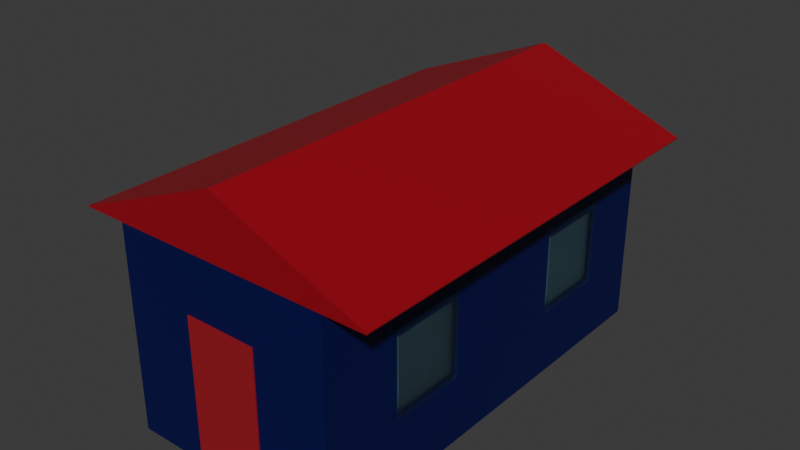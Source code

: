 # Source: home.blend  (saved by Blender 4.0.36; exported with 4.5.12 LTS)
import bpy
from mathutils import Matrix  # noqa: F401  (used for matrix-valued properties, if any)

bpy.ops.wm.read_factory_settings(use_empty=True)
scene = bpy.context.scene
scene.name = 'Scene'

# ---- collections
col_collection = bpy.data.collections.new('Collection'); scene.collection.children.link(col_collection)
col_collection_2 = bpy.data.collections.new('Collection 2'); scene.collection.children.link(col_collection_2)

# ---- materials (node trees are filled in below, after node groups)
mat_material_002 = bpy.data.materials.new('Material.002')
mat_material_002.use_transparent_shadow = False
mat_material_004 = bpy.data.materials.new('Material.004')
mat_material_004.use_transparent_shadow = False
mat_material_001 = bpy.data.materials.new('Material.001')
mat_material_001.use_transparent_shadow = False
mat_material_003 = bpy.data.materials.new('Material.003')
mat_material_003.use_transparent_shadow = False

# ---- material node trees
mat_material_002.use_nodes = True; mat_material_002.node_tree.nodes.clear()
_N = mat_material_002.node_tree.nodes; _L = mat_material_002.node_tree.links
n0 = _N.new('ShaderNodeBsdfPrincipled'); n0.name = 'Principled BSDF'; n0.location = (10, 300)
n0.inputs[0].default_value = (0.0, 0.0005708, 0.07492, 1.0)
n0.inputs[3].default_value = 1.45
n1 = _N.new('ShaderNodeOutputMaterial'); n1.name = 'Material Output'; n1.location = (300, 300)
_L.new(n0.outputs[0], n1.inputs[0])
n1.is_active_output = True
mat_material_004.use_nodes = True; mat_material_004.node_tree.nodes.clear()
_N = mat_material_004.node_tree.nodes; _L = mat_material_004.node_tree.links
n0 = _N.new('ShaderNodeBsdfPrincipled'); n0.name = 'Principled BSDF'; n0.location = (10, 300)
n0.inputs[0].default_value = (0.3232, 0.004024, 0.01229, 1.0)
n0.inputs[3].default_value = 1.45
n1 = _N.new('ShaderNodeOutputMaterial'); n1.name = 'Material Output'; n1.location = (300, 300)
_L.new(n0.outputs[0], n1.inputs[0])
n1.is_active_output = True
mat_material_001.use_nodes = True; mat_material_001.node_tree.nodes.clear()
_N = mat_material_001.node_tree.nodes; _L = mat_material_001.node_tree.links
n0 = _N.new('ShaderNodeOutputMaterial'); n0.name = 'Material Output'; n0.location = (300, 300)
n1 = _N.new('ShaderNodeBsdfGlass'); n1.name = 'Glass BSDF'; n1.location = (10, 300)
n1.inputs[0].default_value = (0.7815, 0.9445, 1.0, 1.0)
n1.inputs[1].default_value = 0.5
n1.inputs[2].default_value = 1.45
_L.new(n1.outputs[0], n0.inputs[0])
n0.is_active_output = True
mat_material_003.use_nodes = True; mat_material_003.node_tree.nodes.clear()
_N = mat_material_003.node_tree.nodes; _L = mat_material_003.node_tree.links
n0 = _N.new('ShaderNodeBsdfPrincipled'); n0.name = 'Principled BSDF'; n0.location = (10, 300)
n0.inputs[0].default_value = (0.3232, 0.004024, 0.01229, 1.0)
n0.inputs[2].default_value = 0.8
n0.inputs[3].default_value = 1.45
n1 = _N.new('ShaderNodeOutputMaterial'); n1.name = 'Material Output'; n1.location = (300, 300)
_L.new(n0.outputs[0], n1.inputs[0])
n1.is_active_output = True

# ---- world
world_world = bpy.data.worlds.new('World'); scene.world = world_world
world_world.use_nodes = True; world_world.node_tree.nodes.clear()
_N = world_world.node_tree.nodes; _L = world_world.node_tree.links
n0 = _N.new('ShaderNodeOutputWorld'); n0.name = 'World Output'; n0.location = (300, 300)
n1 = _N.new('ShaderNodeBackground'); n1.name = 'Background'; n1.location = (10, 300)
n1.inputs[0].default_value = (0.05088, 0.05088, 0.05088, 1.0)
_L.new(n1.outputs[0], n0.inputs[0])
n0.is_active_output = True
world_world.color = (0.05088, 0.05088, 0.05088)
world_world.use_sun_shadow = False
world_world.sun_shadow_jitter_overblur = 0.0

# ---- meshes
me_cube_001 = bpy.data.meshes.new('Cube.001')
me_cube_001.from_pydata([(-1.0, -1.0, -1.0), (-1.0, -1.0, 1.0), (-1.0, 1.0, -1.0), (-1.0, 1.0, 1.0), (1.0, -1.0, -1.0), (1.0, -1.0, 1.0), (1.0, 1.0, -1.0), (1.0, 1.0, 1.0), (-1.0, -2.893, -1.0), (-1.0, -2.893, 1.0), (1.0, -2.893, 1.0), (1.0, -2.893, -1.0), (-1.0, -4.777, -1.0), (-1.0, -4.777, 1.0), (1.0, -4.777, 1.0), (1.0, -4.777, -1.0), (-1.0, -6.581, -1.0), (-1.0, -6.581, 1.0), (1.0, -6.581, 1.0), (1.0, -6.581, -1.0), (-1.0, -8.516, -1.0), (-1.0, -8.516, 1.0), (1.0, -8.516, 1.0), (1.0, -8.516, -1.0), (-1.0, -10.68, -1.0), (-1.0, -10.68, 1.0), (1.0, -10.68, 1.0), (1.0, -10.68, -1.0), (-1.0, -1.0, -0.6667), (-1.0, -1.0, -0.3333), (-1.0, -1.0, 2.98e-08), (-1.0, -1.0, 0.3333), (-1.0, -1.0, 0.6667), (-1.0, 1.0, 0.6667), (-1.0, 1.0, 0.3333), (-1.0, 1.0, -2.98e-08), (-1.0, 1.0, -0.3333), (-1.0, 1.0, -0.6667), (1.0, 1.0, 0.6667), (1.0, 1.0, 0.3333), (1.0, 1.0, -2.98e-08), (1.0, 1.0, -0.3333), (1.0, 1.0, -0.6667), (1.0, -1.0, 0.6667), (1.0, -1.0, 0.3333), (1.0, -1.0, -2.98e-08), (1.0, -1.0, -0.3333), (1.0, -1.0, -0.6667), (-1.0, -2.893, -0.6667), (-1.0, -2.893, -0.3333), (-1.0, -2.893, 2.98e-08), (-1.0, -2.893, 0.3333), (-1.0, -2.893, 0.6667), (1.0, -2.893, 0.6667), (1.0, -2.893, 0.3333), (1.0, -2.893, -2.98e-08), (1.0, -2.893, -0.3333), (1.0, -2.893, -0.6667), (-1.0, -4.777, -0.6667), (-1.0, -4.777, -0.3333), (-1.0, -4.777, 2.98e-08), (-1.0, -4.777, 0.3333), (-1.0, -4.777, 0.6667), (1.0, -4.777, 0.6667), (1.0, -4.777, 0.3333), (1.0, -4.777, -2.98e-08), (1.0, -4.777, -0.3333), (1.0, -4.777, -0.6667), (-1.0, -6.581, -0.6667), (-1.0, -6.581, -0.3333), (-1.0, -6.581, 2.98e-08), (-1.0, -6.581, 0.3333), (-1.0, -6.581, 0.6667), (1.0, -6.581, 0.6667), (1.0, -6.581, 0.3333), (1.0, -6.581, -2.98e-08), (1.0, -6.581, -0.3333), (1.0, -6.581, -0.6667), (-1.0, -8.516, -0.6667), (-1.0, -8.516, -0.3333), (-1.0, -8.516, 2.98e-08), (-1.0, -8.516, 0.3333), (-1.0, -8.516, 0.6667), (1.0, -8.516, 0.6667), (1.0, -8.516, 0.3333), (1.0, -8.516, -2.98e-08), (1.0, -8.516, -0.3333), (1.0, -8.516, -0.6667), (-1.0, -10.68, -0.6667), (-1.0, -10.68, -0.3333), (-1.0, -10.68, 2.98e-08), (-1.0, -10.68, 0.3333), (-1.0, -10.68, 0.6667), (1.0, -10.68, 0.6667), (1.0, -10.68, 0.3333), (1.0, -10.68, -2.98e-08), (1.0, -10.68, -0.3333), (1.0, -10.68, -0.6667), (0.3333, 1.0, -1.0), (-0.3333, 1.0, -1.0), (-0.3333, 1.0, 1.0), (0.3333, 1.0, 1.0), (-0.3333, -1.0, -1.0), (0.3333, -1.0, -1.0), (-0.3333, -2.893, -1.0), (0.3333, -2.893, -1.0), (-0.3333, -4.777, -1.0), (0.3333, -4.777, -1.0), (-0.3333, -6.581, -1.0), (0.3333, -6.581, -1.0), (-0.3333, -8.516, -1.0), (0.3333, -8.516, -1.0), (-0.3333, -10.68, -1.0), (0.3333, -10.68, -1.0), (0.3333, -10.68, 1.0), (-0.3333, -10.68, 1.0), (0.3333, -10.68, -0.6667), (-0.3333, -10.68, -0.6667), (0.3333, -10.68, -0.3333), (-0.3333, -10.68, -0.3333), (0.3333, -10.68, -9.934e-09), (-0.3333, -10.68, 9.934e-09), (0.3333, -10.68, 0.3333), (-0.3333, -10.68, 0.3333), (0.3333, -10.68, 0.6667), (-0.3333, -10.68, 0.6667), (-0.3333, 1.0, -0.6667), (0.3333, 1.0, -0.6667), (-0.3333, 1.0, -0.3333), (0.3333, 1.0, -0.3333), (-0.3333, 1.0, -2.98e-08), (0.3333, 1.0, -2.98e-08), (-0.3333, 1.0, 0.3333), (0.3333, 1.0, 0.3333), (-0.3333, 1.0, 0.6667), (0.3333, 1.0, 0.6667)], [], [(32, 1, 3, 33), (135, 101, 7, 38), (38, 7, 5, 43), (103, 4, 11, 105), (98, 6, 4, 103), (43, 5, 10, 53), (28, 0, 8, 48), (63, 14, 18, 73), (53, 10, 14, 63), (105, 11, 15, 107), (48, 8, 12, 58), (109, 19, 23, 111), (107, 15, 19, 109), (58, 12, 16, 68), (68, 16, 20, 78), (73, 18, 22, 83), (125, 115, 25, 92), (83, 22, 26, 93), (111, 23, 27, 113), (78, 20, 24, 88), (21, 82, 92, 25), (82, 81, 91, 92), (81, 80, 90, 91), (80, 79, 89, 90), (79, 78, 88, 89), (23, 87, 97, 27), (87, 86, 96, 97), (86, 85, 95, 96), (85, 84, 94, 95), (84, 83, 93, 94), (112, 117, 88, 24), (117, 119, 89, 88), (119, 121, 90, 89), (121, 123, 91, 90), (123, 125, 92, 91), (19, 77, 87, 23), (77, 76, 86, 87), (74, 73, 83, 84), (17, 72, 82, 21), (72, 71, 81, 82), (69, 68, 78, 79), (13, 62, 72, 17), (62, 61, 71, 72), (61, 60, 70, 71), (60, 59, 69, 70), (59, 58, 68, 69), (9, 52, 62, 13), (52, 51, 61, 62), (51, 50, 60, 61), (50, 49, 59, 60), (49, 48, 58, 59), (11, 57, 67, 15), (57, 56, 66, 67), (56, 55, 65, 66), (55, 54, 64, 65), (54, 53, 63, 64), (15, 67, 77, 19), (67, 66, 76, 77), (66, 65, 75, 76), (65, 64, 74, 75), (64, 63, 73, 74), (1, 32, 52, 9), (32, 31, 51, 52), (29, 28, 48, 49), (4, 47, 57, 11), (47, 46, 56, 57), (44, 43, 53, 54), (6, 42, 47, 4), (42, 41, 46, 47), (41, 40, 45, 46), (40, 39, 44, 45), (39, 38, 43, 44), (98, 127, 42, 6), (127, 129, 41, 42), (129, 131, 40, 41), (131, 133, 39, 40), (133, 135, 38, 39), (0, 28, 37, 2), (28, 29, 36, 37), (29, 30, 35, 36), (30, 31, 34, 35), (31, 32, 33, 34), (34, 33, 134, 132), (132, 134, 135, 133), (35, 34, 132, 130), (130, 132, 133, 131), (36, 35, 130, 128), (128, 130, 131, 129), (37, 36, 128, 126), (126, 128, 129, 127), (2, 37, 126, 99), (99, 126, 127, 98), (94, 93, 124, 122), (122, 124, 125, 123), (95, 94, 122, 120), (96, 95, 120, 118), (97, 96, 118, 116), (27, 97, 116, 113), (20, 110, 112, 24), (110, 111, 113, 112), (93, 26, 114, 124), (124, 114, 115, 125), (12, 106, 108, 16), (106, 107, 109, 108), (16, 108, 110, 20), (108, 109, 111, 110), (8, 104, 106, 12), (104, 105, 107, 106), (2, 99, 102, 0), (99, 98, 103, 102), (0, 102, 104, 8), (102, 103, 105, 104), (33, 3, 100, 134), (134, 100, 101, 135), (3, 1, 9, 13, 17, 21, 25, 115, 114, 26, 22, 18, 14, 10, 5, 7, 101, 100)])
_uv = me_cube_001.uv_layers.new(name='UVMap')
_uv.uv.foreach_set('vector', [0.5833, 0.0, 0.625, 0.0, 0.625, 0.25, 0.5833, 0.25, 0.5833, 0.4167, 0.625, 0.4167, 0.625, 0.5, 0.5833, 0.5, 0.5833, 0.5, 0.625, 0.5, 0.625, 0.75, 0.5833, 0.75, 0.2917, 0.75, 0.375, 0.75, 0.375, 0.75, 0.2917, 0.75, 0.2917, 0.5, 0.375, 0.5, 0.375, 0.75, 0.2917, 0.75, 0.5833, 0.75, 0.625, 0.75, 0.625, 0.75, 0.5833, 0.75, 0.4167, 0.0, 0.375, 0.0, 0.375, 0.0, 0.4167, 0.0, 0.5833, 0.75, 0.625, 0.75, 0.625, 0.75, 0.5833, 0.75, 0.5833, 0.75, 0.625, 0.75, 0.625, 0.75, 0.5833, 0.75, 0.2917, 0.75, 0.375, 0.75, 0.375, 0.75, 0.2917, 0.75, 0.4167, 0.0, 0.375, 0.0, 0.375, 0.0, 0.4167, 0.0, 0.2917, 0.75, 0.375, 0.75, 0.375, 0.75, 0.2917, 0.75, 0.2917, 0.75, 0.375, 0.75, 0.375, 0.75, 0.2917, 0.75, 0.4167, 0.0, 0.375, 0.0, 0.375, 0.0, 0.4167, 0.0, 0.4167, 0.0, 0.375, 0.0, 0.375, 0.0, 0.4167, 0.0, 0.5833, 0.75, 0.625, 0.75, 0.625, 0.75, 0.5833, 0.75, 0.5833, 0.9167, 0.625, 0.9167, 0.625, 1.0, 0.5833, 1.0, 0.5833, 0.75, 0.625, 0.75, 0.625, 0.75, 0.5833, 0.75, 0.2917, 0.75, 0.375, 0.75, 0.375, 0.75, 0.2917, 0.75, 0.4167, 0.0, 0.375, 0.0, 0.375, 0.0, 0.4167, 0.0, 0.625, 0.0, 0.5833, 0.0, 0.5833, 0.0, 0.625, 0.0, 0.5833, 0.0, 0.5417, 0.0, 0.5417, 0.0, 0.5833, 0.0, 0.5417, 0.0, 0.5, 0.0, 0.5, 0.0, 0.5417, 0.0, 0.5, 0.0, 0.4583, 0.0, 0.4583, 0.0, 0.5, 0.0, 0.4583, 0.0, 0.4167, 0.0, 0.4167, 0.0, 0.4583, 0.0, 0.375, 0.75, 0.4167, 0.75, 0.4167, 0.75, 0.375, 0.75, 0.4167, 0.75, 0.4583, 0.75, 0.4583, 0.75, 0.4167, 0.75, 0.4583, 0.75, 0.5, 0.75, 0.5, 0.75, 0.4583, 0.75, 0.5, 0.75, 0.5417, 0.75, 0.5417, 0.75, 0.5, 0.75, 0.5417, 0.75, 0.5833, 0.75, 0.5833, 0.75, 0.5417, 0.75, 0.375, 0.9167, 0.4167, 0.9167, 0.4167, 1.0, 0.375, 1.0, 0.4167, 0.9167, 0.4583, 0.9167, 0.4583, 1.0, 0.4167, 1.0, 0.4583, 0.9167, 0.5, 0.9167, 0.5, 1.0, 0.4583, 1.0, 0.5, 0.9167, 0.5417, 0.9167, 0.5417, 1.0, 0.5, 1.0, 0.5417, 0.9167, 0.5833, 0.9167, 0.5833, 1.0, 0.5417, 1.0, 0.375, 0.75, 0.4167, 0.75, 0.4167, 0.75, 0.375, 0.75, 0.4167, 0.75, 0.4583, 0.75, 0.4583, 0.75, 0.4167, 0.75, 0.5417, 0.75, 0.5833, 0.75, 0.5833, 0.75, 0.5417, 0.75, 0.625, 0.0, 0.5833, 0.0, 0.5833, 0.0, 0.625, 0.0, 0.5833, 0.0, 0.5417, 0.0, 0.5417, 0.0, 0.5833, 0.0, 0.4583, 0.0, 0.4167, 0.0, 0.4167, 0.0, 0.4583, 0.0, 0.625, 0.0, 0.5833, 0.0, 0.5833, 0.0, 0.625, 0.0, 0.5833, 0.0, 0.5417, 0.0, 0.5417, 0.0, 0.5833, 0.0, 0.5417, 0.0, 0.5, 0.0, 0.5, 0.0, 0.5417, 0.0, 0.5, 0.0, 0.4583, 0.0, 0.4583, 0.0, 0.5, 0.0, 0.4583, 0.0, 0.4167, 0.0, 0.4167, 0.0, 0.4583, 0.0, 0.625, 0.0, 0.5833, 0.0, 0.5833, 0.0, 0.625, 0.0, 0.5833, 0.0, 0.5417, 0.0, 0.5417, 0.0, 0.5833, 0.0, 0.5417, 0.0, 0.5, 0.0, 0.5, 0.0, 0.5417, 0.0, 0.5, 0.0, 0.4583, 0.0, 0.4583, 0.0, 0.5, 0.0, 0.4583, 0.0, 0.4167, 0.0, 0.4167, 0.0, 0.4583, 0.0, 0.375, 0.75, 0.4167, 0.75, 0.4167, 0.75, 0.375, 0.75, 0.4167, 0.75, 0.4583, 0.75, 0.4583, 0.75, 0.4167, 0.75, 0.4583, 0.75, 0.5, 0.75, 0.5, 0.75, 0.4583, 0.75, 0.5, 0.75, 0.5417, 0.75, 0.5417, 0.75, 0.5, 0.75, 0.5417, 0.75, 0.5833, 0.75, 0.5833, 0.75, 0.5417, 0.75, 0.375, 0.75, 0.4167, 0.75, 0.4167, 0.75, 0.375, 0.75, 0.4167, 0.75, 0.4583, 0.75, 0.4583, 0.75, 0.4167, 0.75, 0.4583, 0.75, 0.5, 0.75, 0.5, 0.75, 0.4583, 0.75, 0.5, 0.75, 0.5417, 0.75, 0.5417, 0.75, 0.5, 0.75, 0.5417, 0.75, 0.5833, 0.75, 0.5833, 0.75, 0.5417, 0.75, 0.625, 0.0, 0.5833, 0.0, 0.5833, 0.0, 0.625, 0.0, 0.5833, 0.0, 0.5417, 0.0, 0.5417, 0.0, 0.5833, 0.0, 0.4583, 0.0, 0.4167, 0.0, 0.4167, 0.0, 0.4583, 0.0, 0.375, 0.75, 0.4167, 0.75, 0.4167, 0.75, 0.375, 0.75, 0.4167, 0.75, 0.4583, 0.75, 0.4583, 0.75, 0.4167, 0.75, 0.5417, 0.75, 0.5833, 0.75, 0.5833, 0.75, 0.5417, 0.75, 0.375, 0.5, 0.4167, 0.5, 0.4167, 0.75, 0.375, 0.75, 0.4167, 0.5, 0.4583, 0.5, 0.4583, 0.75, 0.4167, 0.75, 0.4583, 0.5, 0.5, 0.5, 0.5, 0.75, 0.4583, 0.75, 0.5, 0.5, 0.5417, 0.5, 0.5417, 0.75, 0.5, 0.75, 0.5417, 0.5, 0.5833, 0.5, 0.5833, 0.75, 0.5417, 0.75, 0.375, 0.4167, 0.4167, 0.4167, 0.4167, 0.5, 0.375, 0.5, 0.4167, 0.4167, 0.4583, 0.4167, 0.4583, 0.5, 0.4167, 0.5, 0.4583, 0.4167, 0.5, 0.4167, 0.5, 0.5, 0.4583, 0.5, 0.5, 0.4167, 0.5417, 0.4167, 0.5417, 0.5, 0.5, 0.5, 0.5417, 0.4167, 0.5833, 0.4167, 0.5833, 0.5, 0.5417, 0.5, 0.375, 0.0, 0.4167, 0.0, 0.4167, 0.25, 0.375, 0.25, 0.4167, 0.0, 0.4583, 0.0, 0.4583, 0.25, 0.4167, 0.25, 0.4583, 0.0, 0.5, 0.0, 0.5, 0.25, 0.4583, 0.25, 0.5, 0.0, 0.5417, 0.0, 0.5417, 0.25, 0.5, 0.25, 0.5417, 0.0, 0.5833, 0.0, 0.5833, 0.25, 0.5417, 0.25, 0.5417, 0.25, 0.5833, 0.25, 0.5833, 0.3333, 0.5417, 0.3333, 0.5417, 0.3333, 0.5833, 0.3333, 0.5833, 0.4167, 0.5417, 0.4167, 0.5, 0.25, 0.5417, 0.25, 0.5417, 0.3333, 0.5, 0.3333, 0.5, 0.3333, 0.5417, 0.3333, 0.5417, 0.4167, 0.5, 0.4167, 0.4583, 0.25, 0.5, 0.25, 0.5, 0.3333, 0.4583, 0.3333, 0.4583, 0.3333, 0.5, 0.3333, 0.5, 0.4167, 0.4583, 0.4167, 0.4167, 0.25, 0.4583, 0.25, 0.4583, 0.3333, 0.4167, 0.3333, 0.4167, 0.3333, 0.4583, 0.3333, 0.4583, 0.4167, 0.4167, 0.4167, 0.375, 0.25, 0.4167, 0.25, 0.4167, 0.3333, 0.375, 0.3333, 0.375, 0.3333, 0.4167, 0.3333, 0.4167, 0.4167, 0.375, 0.4167, 0.5417, 0.75, 0.5833, 0.75, 0.5833, 0.8333, 0.5417, 0.8333, 0.5417, 0.8333, 0.5833, 0.8333, 0.5833, 0.9167, 0.5417, 0.9167, 0.5, 0.75, 0.5417, 0.75, 0.5417, 0.8333, 0.5, 0.8333, 0.4583, 0.75, 0.5, 0.75, 0.5, 0.8333, 0.4583, 0.8333, 0.4167, 0.75, 0.4583, 0.75, 0.4583, 0.8333, 0.4167, 0.8333, 0.375, 0.75, 0.4167, 0.75, 0.4167, 0.8333, 0.375, 0.8333, 0.125, 0.75, 0.2083, 0.75, 0.2083, 0.75, 0.125, 0.75, 0.2083, 0.75, 0.2917, 0.75, 0.2917, 0.75, 0.2083, 0.75, 0.5833, 0.75, 0.625, 0.75, 0.625, 0.8333, 0.5833, 0.8333, 0.5833, 0.8333, 0.625, 0.8333, 0.625, 0.9167, 0.5833, 0.9167, 0.125, 0.75, 0.2083, 0.75, 0.2083, 0.75, 0.125, 0.75, 0.2083, 0.75, 0.2917, 0.75, 0.2917, 0.75, 0.2083, 0.75, 0.125, 0.75, 0.2083, 0.75, 0.2083, 0.75, 0.125, 0.75, 0.2083, 0.75, 0.2917, 0.75, 0.2917, 0.75, 0.2083, 0.75, 0.125, 0.75, 0.2083, 0.75, 0.2083, 0.75, 0.125, 0.75, 0.2083, 0.75, 0.2917, 0.75, 0.2917, 0.75, 0.2083, 0.75, 0.125, 0.5, 0.2083, 0.5, 0.2083, 0.75, 0.125, 0.75, 0.2083, 0.5, 0.2917, 0.5, 0.2917, 0.75, 0.2083, 0.75, 0.125, 0.75, 0.2083, 0.75, 0.2083, 0.75, 0.125, 0.75, 0.2083, 0.75, 0.2917, 0.75, 0.2917, 0.75, 0.2083, 0.75, 0.5833, 0.25, 0.625, 0.25, 0.625, 0.3333, 0.5833, 0.3333, 0.5833, 0.3333, 0.625, 0.3333, 0.625, 0.4167, 0.5833, 0.4167, 0.625, 0.25, 0.625, 0.0, 0.625, 0.0, 0.625, 0.0, 0.625, 0.0, 0.625, 0.0, 0.625, 1.0, 0.625, 0.9167, 0.625, 0.8333, 0.625, 0.75, 0.625, 0.75, 0.625, 0.75, 0.625, 0.75, 0.625, 0.75, 0.625, 0.75, 0.625, 0.5, 0.625, 0.4167, 0.625, 0.3333])
me_cube_001.materials.append(mat_material_002)
me_cube_001.update()
me_plane_001 = bpy.data.meshes.new('Plane.001')
me_plane_001.from_pydata([(-0.744, -0.967, -0.1919), (1.0, -0.967, 0.0), (-0.744, 0.9235, -0.1919), (1.0, 0.9235, 0.0), (-0.7437, 0.9235, -0.1791), (-0.7437, -0.9671, -0.1791), (1.003, -0.9671, 0.01193), (1.003, 0.9235, 0.01193), (0.9985, -0.967, 0.0003612), (2.4, -0.967, -0.9534), (0.9985, 0.9235, 0.0003612), (2.4, 0.9235, -0.9534), (2.406, -0.9671, -0.9426), (2.406, 0.9235, -0.9426)], [], [(0, 2, 3, 1), (5, 6, 7, 4), (0, 1, 6, 5), (1, 3, 7, 6), (2, 0, 5, 4), (3, 2, 4, 7), (8, 10, 11, 9), (6, 12, 13, 7), (11, 10, 7, 13), (8, 9, 12, 6), (9, 11, 13, 12), (10, 8, 6, 7), (9, 0, 8, 1), (11, 2, 10, 3), (2, 11, 9, 0)])
_uv = me_plane_001.uv_layers.new(name='UVMap')
_uv.uv.foreach_set('vector', [0.0, 0.0, 0.0, 1.0, 1.0, 1.0, 1.0, 0.0, 0.0, 0.0, 1.0, 0.0, 1.0, 1.0, 0.0, 1.0, 0.0, 0.0, 1.0, 0.0, 1.0, 0.0, 0.0, 0.0, 1.0, 0.0, 1.0, 1.0, 1.0, 1.0, 1.0, 0.0, 0.0, 1.0, 0.0, 0.0, 0.0, 0.0, 0.0, 1.0, 1.0, 1.0, 0.0, 1.0, 0.0, 1.0, 1.0, 1.0, 0.0, 0.0, 0.0, 1.0, 1.0, 1.0, 1.0, 0.0, 0.0, 0.0, 1.0, 0.0, 1.0, 1.0, 0.0, 1.0, 1.0, 1.0, 0.0, 1.0, 0.0, 1.0, 1.0, 1.0, 0.0, 0.0, 1.0, 0.0, 1.0, 0.0, 0.0, 0.0, 1.0, 0.0, 1.0, 1.0, 1.0, 1.0, 1.0, 0.0, 0.0, 1.0, 0.0, 0.0, 0.0, 0.0, 0.0, 1.0, 0.0, 0.0, 0.0, 0.0, 0.0, 0.0, 0.0, 0.0, 0.0, 0.0, 0.0, 0.0, 0.0, 0.0, 0.0, 0.0, 0.0, 0.0, 0.0, 0.0, 0.0, 0.0, 0.0, 0.0])
me_plane_001.materials.append(mat_material_004)
me_plane_001.update()
me_cube = bpy.data.meshes.new('Cube')
me_cube.from_pydata([(-1.0, -1.0, -1.0), (-1.0, -1.0, 1.0), (-1.0, 1.0, -1.0), (-1.0, 1.0, 1.0), (1.0, -1.0, -1.0), (1.0, -1.0, 1.0), (1.0, 1.0, -1.0), (1.0, 1.0, 1.0)], [], [(0, 1, 3, 2), (2, 3, 7, 6), (6, 7, 5, 4), (4, 5, 1, 0), (2, 6, 4, 0), (7, 3, 1, 5)])
_uv = me_cube.uv_layers.new(name='UVMap')
_uv.uv.foreach_set('vector', [0.375, 0.0, 0.625, 0.0, 0.625, 0.25, 0.375, 0.25, 0.375, 0.25, 0.625, 0.25, 0.625, 0.5, 0.375, 0.5, 0.375, 0.5, 0.625, 0.5, 0.625, 0.75, 0.375, 0.75, 0.375, 0.75, 0.625, 0.75, 0.625, 1.0, 0.375, 1.0, 0.125, 0.5, 0.375, 0.5, 0.375, 0.75, 0.125, 0.75, 0.625, 0.5, 0.875, 0.5, 0.875, 0.75, 0.625, 0.75])
me_cube.materials.append(mat_material_001)
me_cube.update()
me_cube_002 = bpy.data.meshes.new('Cube.002')
me_cube_002.from_pydata([(-1.0, -1.0, -1.0), (-1.0, -1.0, 1.0), (-1.0, 1.0, -1.0), (-1.0, 1.0, 1.0), (1.0, -1.0, -1.0), (1.0, -1.0, 1.0), (1.0, 1.0, -1.0), (1.0, 1.0, 1.0)], [], [(0, 1, 3, 2), (2, 3, 7, 6), (6, 7, 5, 4), (4, 5, 1, 0), (2, 6, 4, 0), (7, 3, 1, 5)])
_uv = me_cube_002.uv_layers.new(name='UVMap')
_uv.uv.foreach_set('vector', [0.375, 0.0, 0.625, 0.0, 0.625, 0.25, 0.375, 0.25, 0.375, 0.25, 0.625, 0.25, 0.625, 0.5, 0.375, 0.5, 0.375, 0.5, 0.625, 0.5, 0.625, 0.75, 0.375, 0.75, 0.375, 0.75, 0.625, 0.75, 0.625, 1.0, 0.375, 1.0, 0.125, 0.5, 0.375, 0.5, 0.375, 0.75, 0.125, 0.75, 0.625, 0.5, 0.875, 0.5, 0.875, 0.75, 0.625, 0.75])
me_cube_002.materials.append(mat_material_001)
me_cube_002.update()
me_cube_003 = bpy.data.meshes.new('Cube.003')
me_cube_003.from_pydata([(-1.0, -1.0, -1.0), (-1.0, -1.0, 1.0), (-1.0, 1.0, -1.0), (-1.0, 1.0, 1.0), (1.0, -1.0, -1.0), (1.0, -1.0, 1.0), (1.0, 1.0, -1.0), (1.0, 1.0, 1.0)], [], [(0, 1, 3, 2), (2, 3, 7, 6), (6, 7, 5, 4), (4, 5, 1, 0), (2, 6, 4, 0), (7, 3, 1, 5)])
_uv = me_cube_003.uv_layers.new(name='UVMap')
_uv.uv.foreach_set('vector', [0.375, 0.0, 0.625, 0.0, 0.625, 0.25, 0.375, 0.25, 0.375, 0.25, 0.625, 0.25, 0.625, 0.5, 0.375, 0.5, 0.375, 0.5, 0.625, 0.5, 0.625, 0.75, 0.375, 0.75, 0.375, 0.75, 0.625, 0.75, 0.625, 1.0, 0.375, 1.0, 0.125, 0.5, 0.375, 0.5, 0.375, 0.75, 0.125, 0.75, 0.625, 0.5, 0.875, 0.5, 0.875, 0.75, 0.625, 0.75])
me_cube_003.materials.append(mat_material_001)
me_cube_003.update()
me_cube_004 = bpy.data.meshes.new('Cube.004')
me_cube_004.from_pydata([(-1.0, -1.0, -1.0), (-1.0, -1.0, 1.0), (-1.0, 1.0, -1.0), (-1.0, 1.0, 1.0), (1.0, -1.0, -1.0), (1.0, -1.0, 1.0), (1.0, 1.0, -1.0), (1.0, 1.0, 1.0)], [], [(0, 1, 3, 2), (2, 3, 7, 6), (6, 7, 5, 4), (4, 5, 1, 0), (2, 6, 4, 0), (7, 3, 1, 5)])
_uv = me_cube_004.uv_layers.new(name='UVMap')
_uv.uv.foreach_set('vector', [0.375, 0.0, 0.625, 0.0, 0.625, 0.25, 0.375, 0.25, 0.375, 0.25, 0.625, 0.25, 0.625, 0.5, 0.375, 0.5, 0.375, 0.5, 0.625, 0.5, 0.625, 0.75, 0.375, 0.75, 0.375, 0.75, 0.625, 0.75, 0.625, 1.0, 0.375, 1.0, 0.125, 0.5, 0.375, 0.5, 0.375, 0.75, 0.125, 0.75, 0.625, 0.5, 0.875, 0.5, 0.875, 0.75, 0.625, 0.75])
me_cube_004.materials.append(mat_material_001)
me_cube_004.update()
me_cube_005 = bpy.data.meshes.new('Cube.005')
me_cube_005.from_pydata([(-1.0, -1.0, -1.0), (-1.0, -1.0, 1.0), (-1.0, 1.0, -1.0), (-1.0, 1.0, 1.0), (1.0, -1.0, -1.0), (1.0, -1.0, 1.0), (1.0, 1.0, -1.0), (1.0, 1.0, 1.0)], [], [(0, 1, 3, 2), (2, 3, 7, 6), (6, 7, 5, 4), (4, 5, 1, 0), (2, 6, 4, 0), (7, 3, 1, 5)])
_uv = me_cube_005.uv_layers.new(name='UVMap')
_uv.uv.foreach_set('vector', [0.375, 0.0, 0.625, 0.0, 0.625, 0.25, 0.375, 0.25, 0.375, 0.25, 0.625, 0.25, 0.625, 0.5, 0.375, 0.5, 0.375, 0.5, 0.625, 0.5, 0.625, 0.75, 0.375, 0.75, 0.375, 0.75, 0.625, 0.75, 0.625, 1.0, 0.375, 1.0, 0.125, 0.5, 0.375, 0.5, 0.375, 0.75, 0.125, 0.75, 0.625, 0.5, 0.875, 0.5, 0.875, 0.75, 0.625, 0.75])
me_cube_005.materials.append(mat_material_003)
me_cube_005.update()

# ---- objects
ob_cube = bpy.data.objects.new('Cube', me_cube_001)
ob_plane = bpy.data.objects.new('Plane', me_plane_001)
ob_cube_001 = bpy.data.objects.new('Cube.001', me_cube)
ob_cube_002 = bpy.data.objects.new('Cube.002', me_cube_002)
ob_cube_003 = bpy.data.objects.new('Cube.003', me_cube_003)
ob_cube_004 = bpy.data.objects.new('Cube.004', me_cube_004)
ob_cube_005 = bpy.data.objects.new('Cube.005', me_cube_005)

# ---- transforms, parenting, visibility, modifiers, constraints
ob_cube.location = (0.0, 1.5, 1.254)
ob_cube.scale = (1.055, 0.3631, 1.055)
ob_plane.location = (-0.8688, -0.2105, 2.535)
ob_plane.rotation_euler = (0.0, -0.2618, 0.0)
ob_plane.scale = (0.9002, 2.247, 0.9957)
ob_cube_001.location = (-1.051, -1.229, 1.228)
ob_cube_001.scale = (0.01878, 0.3637, 0.4071)
ob_cube_002.location = (-1.051, 0.8124, 1.228)
ob_cube_002.scale = (0.01878, 0.3637, 0.4071)
ob_cube_003.location = (1.051, 0.8124, 1.262)
ob_cube_003.scale = (0.01878, 0.3637, 0.4071)
ob_cube_004.location = (1.051, -1.229, 1.262)
ob_cube_004.scale = (0.01878, 0.3637, 0.4071)
ob_cube_005.location = (0.0, -2.38, 0.907)
ob_cube_005.scale = (0.3516, 0.009681, 0.707)

# ---- collection membership
col_collection.objects.link(ob_cube)
col_collection.objects.link(ob_plane)
col_collection.objects.link(ob_cube_001)
col_collection.objects.link(ob_cube_002)
col_collection.objects.link(ob_cube_003)
col_collection.objects.link(ob_cube_004)
col_collection.objects.link(ob_cube_005)

# ---- scene / render settings (as saved in the file)
scene.frame_start = 1; scene.frame_end = 5; scene.frame_set(0)
scene.render.engine = 'BLENDER_EEVEE_NEXT'
scene.cycles.sampling_pattern = 'TABULATED_SOBOL'
bpy.context.view_layer.update()

# ---- added for rendering (the .blend has no active camera and no usable light): camera, sun
cam_auto = bpy.data.cameras.new('AutoCamera')
cam_auto.lens = 50.0
cam_auto.sensor_width = 36.0
cam_auto.clip_end = 1000.0
ob_auto_camera = bpy.data.objects.new('AutoCamera', cam_auto)
scene.collection.objects.link(ob_auto_camera)
ob_auto_camera.location = (5.48663, -6.87645, 6.06247)
ob_auto_camera.rotation_euler = (1.09748, -7.21219e-08, 0.694738)
scene.camera = ob_auto_camera
light_auto_sun = bpy.data.lights.new('AutoSun', 'SUN')
light_auto_sun.energy = 3.0
light_auto_sun.angle = 0.0523599
ob_auto_sun = bpy.data.objects.new('AutoSun', light_auto_sun)
scene.collection.objects.link(ob_auto_sun)
ob_auto_sun.rotation_euler = (0.872665, 0.174533, 0.523599)
bpy.context.view_layer.update()
